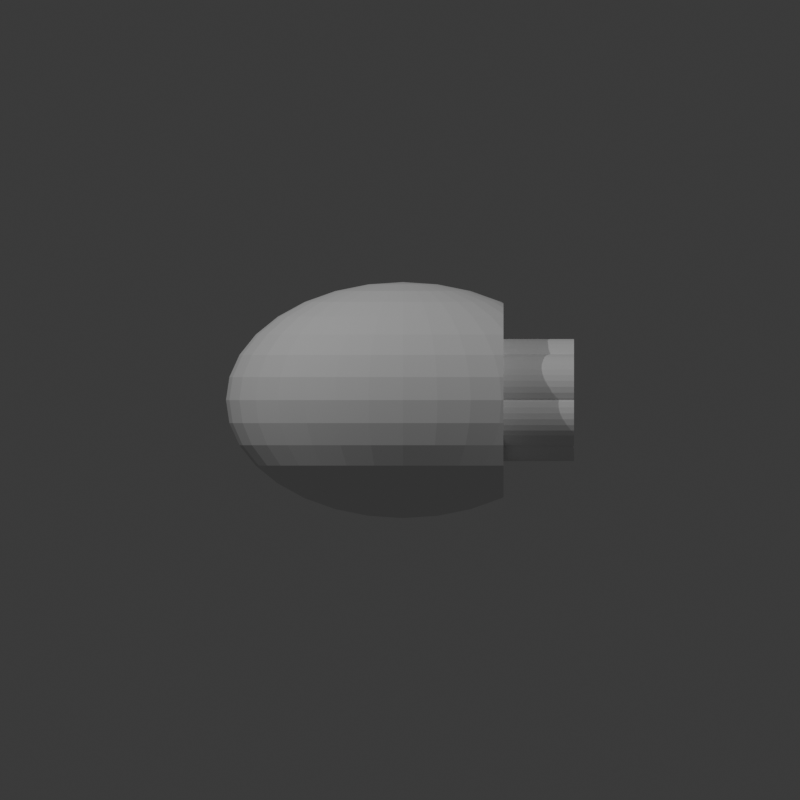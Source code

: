 # Source: 13-TT-6-4-4.blend  (saved by Blender 4.3.32; exported with 4.5.12 LTS)
import bpy
from mathutils import Matrix  # noqa: F401  (used for matrix-valued properties, if any)

bpy.ops.wm.read_factory_settings(use_empty=True)
scene = bpy.context.scene
scene.name = 'Scene'

# ---- collections
col_collection = bpy.data.collections.new('Collection'); scene.collection.children.link(col_collection)

# ---- world
world_world = bpy.data.worlds.new('World'); scene.world = world_world
world_world.use_nodes = True; world_world.node_tree.nodes.clear()
_N = world_world.node_tree.nodes; _L = world_world.node_tree.links
n0 = _N.new('ShaderNodeOutputWorld'); n0.name = 'World Output'; n0.location = (300, 300)
n1 = _N.new('ShaderNodeBackground'); n1.name = 'Background'; n1.location = (10, 300)
n1.inputs[0].default_value = (0.05088, 0.05088, 0.05088, 1.0)
_L.new(n1.outputs[0], n0.inputs[0])
n0.is_active_output = True
world_world.color = (0.05088, 0.05088, 0.05088)
world_world.sun_shadow_jitter_overblur = 0.0

# ---- cameras
cam_camera_001 = bpy.data.cameras.new('Camera.001')
cam_camera_001.type = 'ORTHO'
cam_camera_001.ortho_scale = 40.0
cam_camera_002 = bpy.data.cameras.new('Camera.002')
cam_camera_002.type = 'ORTHO'
cam_camera_002.ortho_scale = 40.0

# ---- lights
light_point = bpy.data.lights.new('Point', 'POINT')
light_point.energy = 1e+04
light_point_001 = bpy.data.lights.new('Point.001', 'POINT')
light_point_001.energy = 6000.0

# ---- meshes
me_sphere = bpy.data.meshes.new('Sphere')
me_sphere.from_pydata([(0.0, 3.278, 4.906), (0.0, 4.906, 3.278), (0.0, 5.787, 1.151), (0.0, 5.9, 0.0), (0.0, 5.787, -1.151), (0.0, 4.906, -3.278), (0.3368, 1.129, 5.787), (0.6607, 2.214, 5.451), (0.9592, 3.215, 4.906), (1.221, 4.092, 4.172), (1.436, 4.811, 3.278), (1.595, 5.346, 2.258), (1.693, 5.675, 1.151), (1.727, 5.787, 0.0), (1.693, 5.675, -1.151), (1.595, 5.346, -2.258), (1.436, 4.811, -3.278), (1.221, 4.092, -4.172), (0.9592, 3.215, -4.906), (0.6607, 2.214, -5.451), (0.3368, 1.129, -5.787), (0.6607, 1.063, 5.787), (1.296, 2.086, 5.451), (1.882, 3.028, 4.906), (2.395, 3.854, 4.172), (2.816, 4.532, 3.278), (3.129, 5.036, 2.258), (3.322, 5.346, 1.151), (3.387, 5.451, 0.0), (3.322, 5.346, -1.151), (3.129, 5.036, -2.258), (2.816, 4.532, -3.278), (2.395, 3.854, -4.172), (1.882, 3.028, -4.906), (1.296, 2.086, -5.451), (0.6607, 1.063, -5.787), (0.9592, 0.957, 5.787), (1.882, 1.877, 5.451), (2.732, 2.725, 4.906), (3.477, 3.469, 4.172), (4.088, 4.079, 3.278), (4.543, 4.532, 2.258), (4.822, 4.811, 1.151), (4.917, 4.906, 0.0), (4.822, 4.811, -1.151), (4.543, 4.532, -2.258), (4.088, 4.079, -3.278), (3.477, 3.469, -4.172), (2.732, 2.725, -4.906), (1.882, 1.877, -5.451), (0.9592, 0.957, -5.787), (1.221, 0.8139, 5.787), (2.395, 1.597, 5.451), (3.477, 2.318, 4.906), (4.425, 2.95, 4.172), (4.425, 2.95, -4.172), (3.477, 2.318, -4.906), (2.395, 1.597, -5.451), (1.221, 0.8139, -5.787), (1.436, 0.6395, 5.787), (2.816, 1.254, 5.451), (4.088, 1.821, 4.906), (4.088, 1.821, -4.906), (2.816, 1.254, -5.451), (1.436, 0.6395, -5.787), (0.0, 0.0, 5.9), (1.595, 0.4405, 5.787), (3.129, 0.864, 5.451), (4.543, 1.254, 4.906), (4.543, 1.254, -4.906), (3.129, 0.864, -5.451), (1.595, 0.4405, -5.787), (1.693, 0.2246, 5.787), (3.322, 0.4405, 5.451), (4.822, 0.6395, 4.906), (4.822, 0.6395, -4.906), (3.322, 0.4405, -5.451), (1.693, 0.2246, -5.787), (1.727, -6.594e-08, 5.787), (3.387, -1.319e-07, 5.451), (4.917, -3.077e-07, 4.906), (4.917, -3.077e-07, -4.906), (3.387, -1.319e-07, -5.451), (1.727, -6.594e-08, -5.787), (1.693, -0.2246, 5.787), (3.322, -0.4405, 5.451), (4.822, -0.6395, 4.906), (4.822, -0.6395, -4.906), (3.322, -0.4405, -5.451), (1.693, -0.2246, -5.787), (1.595, -0.4405, 5.787), (3.129, -0.864, 5.451), (4.543, -1.254, 4.906), (4.543, -1.254, -4.906), (3.129, -0.864, -5.451), (1.595, -0.4405, -5.787), (1.436, -0.6395, 5.787), (2.816, -1.254, 5.451), (4.088, -1.821, 4.906), (4.088, -1.821, -4.906), (2.816, -1.254, -5.451), (1.436, -0.6395, -5.787), (1.221, -0.8139, 5.787), (2.395, -1.597, 5.451), (3.477, -2.318, 4.906), (4.425, -2.95, 4.172), (4.425, -2.95, -4.172), (3.477, -2.318, -4.906), (2.395, -1.597, -5.451), (1.221, -0.8139, -5.787), (0.9592, -0.957, 5.787), (1.882, -1.877, 5.451), (2.732, -2.725, 4.906), (3.477, -3.469, 4.172), (4.088, -4.079, 3.278), (4.543, -4.532, 2.258), (4.822, -4.811, 1.151), (4.917, -4.906, 0.0), (4.822, -4.811, -1.151), (4.543, -4.532, -2.258), (4.088, -4.079, -3.278), (3.477, -3.469, -4.172), (2.732, -2.725, -4.906), (1.882, -1.877, -5.451), (0.9592, -0.957, -5.787), (0.6607, -1.063, 5.787), (1.296, -2.086, 5.451), (1.882, -3.028, 4.906), (2.395, -3.854, 4.172), (2.816, -4.532, 3.278), (3.129, -5.036, 2.258), (3.322, -5.346, 1.151), (3.387, -5.451, 0.0), (3.322, -5.346, -1.151), (3.129, -5.036, -2.258), (2.816, -4.532, -3.278), (2.395, -3.854, -4.172), (1.882, -3.028, -4.906), (1.296, -2.086, -5.451), (0.6607, -1.063, -5.787), (0.3368, -1.129, 5.787), (0.6607, -2.214, 5.451), (0.9592, -3.215, 4.906), (1.221, -4.092, 4.172), (1.436, -4.811, 3.278), (1.595, -5.346, 2.258), (1.693, -5.675, 1.151), (1.727, -5.787, 0.0), (1.693, -5.675, -1.151), (1.595, -5.346, -2.258), (1.436, -4.811, -3.278), (1.221, -4.092, -4.172), (0.9592, -3.215, -4.906), (0.6607, -2.214, -5.451), (0.3368, -1.129, -5.787), (-6.594e-08, -1.151, 5.787), (-4.616e-07, -2.258, 5.451), (-8.572e-07, -3.278, 4.906), (-1.319e-07, -4.172, 4.172), (-9.231e-07, -4.906, 3.278), (2.638e-07, -5.451, 2.258), (-1.187e-06, -5.787, 1.151), (-2.901e-06, -5.9, 0.0), (-1.187e-06, -5.787, -1.151), (2.638e-07, -5.451, -2.258), (-9.231e-07, -4.906, -3.278), (-1.319e-07, -4.172, -4.172), (-8.572e-07, -3.278, -4.906), (-4.616e-07, -2.258, -5.451), (-6.594e-08, -1.151, -5.787), (-0.3368, -1.129, 5.787), (-0.6607, -2.214, 5.451), (-0.9592, -3.215, 4.906), (-1.221, -4.092, 4.172), (-1.436, -4.811, 3.278), (-1.595, -5.346, 2.258), (-1.693, -5.675, 1.151), (-1.727, -5.787, 0.0), (-1.693, -5.675, -1.151), (-1.595, -5.346, -2.258), (-1.436, -4.811, -3.278), (-1.221, -4.092, -4.172), (-0.9592, -3.215, -4.906), (-0.6607, -2.214, -5.451), (-0.3368, -1.129, -5.787), (-0.6607, -1.063, 5.787), (-1.296, -2.086, 5.451), (-1.882, -3.028, 4.906), (-2.395, -3.854, 4.172), (-2.816, -4.532, 3.278), (-3.129, -5.036, 2.258), (-3.322, -5.346, 1.151), (-3.387, -5.451, 0.0), (-3.322, -5.346, -1.151), (-3.129, -5.036, -2.258), (-2.816, -4.532, -3.278), (-2.395, -3.854, -4.172), (-1.882, -3.028, -4.906), (-1.296, -2.086, -5.451), (-0.6607, -1.063, -5.787), (-0.9592, -0.957, 5.787), (-1.882, -1.877, 5.451), (-2.732, -2.725, 4.906), (-3.477, -3.469, 4.172), (-4.088, -4.079, 3.278), (-4.543, -4.532, 2.258), (-4.822, -4.811, 1.151), (-4.917, -4.906, 0.0), (-4.822, -4.811, -1.151), (-4.543, -4.532, -2.258), (-4.088, -4.079, -3.278), (-3.477, -3.469, -4.172), (-2.732, -2.725, -4.906), (-1.882, -1.877, -5.451), (-0.9592, -0.957, -5.787), (-1.221, -0.8139, 5.787), (-2.395, -1.597, 5.451), (-3.477, -2.318, 4.906), (-4.425, -2.95, 4.172), (-5.203, -3.469, 3.278), (-5.782, -3.854, 2.258), (-6.138, -4.092, 1.151), (-6.258, -4.172, 0.0), (-6.138, -4.092, -1.151), (-5.782, -3.854, -2.258), (-5.203, -3.469, -3.278), (-4.425, -2.95, -4.172), (-3.477, -2.318, -4.906), (-2.395, -1.597, -5.451), (-1.221, -0.8139, -5.787), (0.0, 0.0, -5.9), (-1.436, -0.6395, 5.787), (-2.816, -1.254, 5.451), (-4.088, -1.821, 4.906), (-5.203, -2.318, 4.172), (-6.118, -2.725, 3.278), (-6.798, -3.028, 2.258), (-7.217, -3.215, 1.151), (-7.359, -3.278, 0.0), (-7.217, -3.215, -1.151), (-6.798, -3.028, -2.258), (-6.118, -2.725, -3.278), (-5.203, -2.318, -4.172), (-4.088, -1.821, -4.906), (-2.816, -1.254, -5.451), (-1.436, -0.6395, -5.787), (-1.595, -0.4405, 5.787), (-3.129, -0.864, 5.451), (-4.543, -1.254, 4.906), (-5.782, -1.597, 4.172), (-6.798, -1.877, 3.278), (-7.554, -2.086, 2.258), (-8.019, -2.214, 1.151), (-8.176, -2.258, 0.0), (-8.019, -2.214, -1.151), (-7.554, -2.086, -2.258), (-6.798, -1.877, -3.278), (-5.782, -1.597, -4.172), (-4.543, -1.254, -4.906), (-3.129, -0.864, -5.451), (-1.595, -0.4405, -5.787), (-1.693, -0.2246, 5.787), (-3.322, -0.4405, 5.451), (-4.822, -0.6395, 4.906), (-6.138, -0.8139, 4.172), (-7.217, -0.957, 3.278), (-8.019, -1.063, 2.258), (-8.513, -1.129, 1.151), (-8.68, -1.151, 0.0), (-8.513, -1.129, -1.151), (-8.019, -1.063, -2.258), (-7.217, -0.957, -3.278), (-6.138, -0.8139, -4.172), (-4.822, -0.6395, -4.906), (-3.322, -0.4405, -5.451), (-1.693, -0.2246, -5.787), (-1.727, 1.099e-07, 5.787), (-3.387, 3.077e-07, 5.451), (-4.917, 8.792e-07, 4.906), (-6.258, 1.758e-07, 4.172), (-7.359, 9.671e-07, 3.278), (-8.176, 8.792e-08, 2.258), (-8.68, 1.583e-06, 1.151), (-8.85, 2.638e-06, 0.0), (-8.68, 1.583e-06, -1.151), (-8.176, 8.792e-08, -2.258), (-7.359, 9.671e-07, -3.278), (-6.258, 1.758e-07, -4.172), (-4.917, 8.792e-07, -4.906), (-3.387, 3.077e-07, -5.451), (-1.727, 1.099e-07, -5.787), (-1.693, 0.2246, 5.787), (-3.322, 0.4405, 5.451), (-4.822, 0.6395, 4.906), (-6.138, 0.8139, 4.172), (-7.217, 0.957, 3.278), (-8.019, 1.063, 2.258), (-8.513, 1.129, 1.151), (-8.68, 1.151, 0.0), (-8.513, 1.129, -1.151), (-8.019, 1.063, -2.258), (-7.217, 0.957, -3.278), (-6.138, 0.8139, -4.172), (-4.822, 0.6395, -4.906), (-3.322, 0.4405, -5.451), (-1.693, 0.2246, -5.787), (-1.595, 0.4405, 5.787), (-3.129, 0.864, 5.451), (-4.543, 1.254, 4.906), (-5.782, 1.597, 4.172), (-6.798, 1.877, 3.278), (-7.554, 2.086, 2.258), (-8.019, 2.214, 1.151), (-8.176, 2.258, 0.0), (-8.019, 2.214, -1.151), (-7.554, 2.086, -2.258), (-6.798, 1.877, -3.278), (-5.782, 1.597, -4.172), (-4.543, 1.254, -4.906), (-3.129, 0.864, -5.451), (-1.595, 0.4405, -5.787), (-1.436, 0.6395, 5.787), (-2.816, 1.254, 5.451), (-4.088, 1.821, 4.906), (-5.203, 2.318, 4.172), (-6.118, 2.725, 3.278), (-6.798, 3.028, 2.258), (-7.217, 3.215, 1.151), (-7.358, 3.278, 0.0), (-7.217, 3.215, -1.151), (-6.798, 3.028, -2.258), (-6.118, 2.725, -3.278), (-5.203, 2.318, -4.172), (-4.088, 1.821, -4.906), (-2.816, 1.254, -5.451), (-1.436, 0.6395, -5.787), (-1.221, 0.8139, 5.787), (-2.395, 1.597, 5.451), (-3.477, 2.318, 4.906), (-4.425, 2.95, 4.172), (-5.203, 3.469, 3.278), (-5.782, 3.854, 2.258), (-6.138, 4.092, 1.151), (-6.258, 4.172, 0.0), (-6.138, 4.092, -1.151), (-5.782, 3.854, -2.258), (-5.203, 3.469, -3.278), (-4.425, 2.95, -4.172), (-3.477, 2.318, -4.906), (-2.395, 1.597, -5.451), (-1.221, 0.8139, -5.787), (-0.9592, 0.957, 5.787), (-1.882, 1.877, 5.451), (-2.732, 2.725, 4.906), (-3.477, 3.469, 4.172), (-4.088, 4.079, 3.278), (-4.543, 4.532, 2.258), (-4.822, 4.811, 1.151), (-4.917, 4.906, 0.0), (-4.822, 4.811, -1.151), (-4.543, 4.532, -2.258), (-4.088, 4.079, -3.278), (-3.477, 3.469, -4.172), (-2.732, 2.725, -4.906), (-1.882, 1.877, -5.451), (-0.9592, 0.957, -5.787), (-0.6607, 1.063, 5.787), (-1.296, 2.086, 5.451), (-1.882, 3.028, 4.906), (-2.395, 3.854, 4.172), (-2.816, 4.532, 3.278), (-3.129, 5.036, 2.258), (-3.322, 5.346, 1.151), (-3.387, 5.451, 0.0), (-3.322, 5.346, -1.151), (-3.129, 5.036, -2.258), (-2.816, 4.532, -3.278), (-2.395, 3.854, -4.172), (-1.882, 3.028, -4.906), (-1.296, 2.086, -5.451), (-0.6607, 1.063, -5.787), (-0.3368, 1.129, 5.787), (-0.6607, 2.214, 5.451), (-0.9592, 3.215, 4.906), (-1.221, 4.092, 4.172), (-1.436, 4.811, 3.278), (-1.595, 5.346, 2.258), (-1.693, 5.675, 1.151), (-1.727, 5.787, 0.0), (-1.693, 5.675, -1.151), (-1.595, 5.346, -2.258), (-1.436, 4.811, -3.278), (-1.221, 4.092, -4.172), (-0.9592, 3.215, -4.906), (-0.6607, 2.214, -5.451), (-0.3368, 1.129, -5.787), (1.319e-07, 1.151, 5.787), (5.934e-07, 2.258, 5.451), (7.913e-07, 4.172, 4.172), (5.275e-07, 5.451, 2.258), (5.275e-07, 5.451, -2.258), (7.913e-07, 4.172, -4.172), (1.912e-06, 3.278, -4.906), (5.934e-07, 2.258, -5.451), (1.319e-07, 1.151, -5.787), (5.024, 3.349, 3.484), (5.024, 3.349, -3.484), (5.024, 3.567, -3.278), (5.024, 3.567, 3.278), (5.024, 4.269, 2.258), (5.024, 4.701, 1.151), (5.024, 4.847, 0.0), (5.024, 4.701, -1.151), (5.024, 4.269, -2.258), (5.024, 2.238, 4.29), (5.024, 2.238, -4.29), (5.024, 2.463, 4.172), (5.024, 2.463, -4.172), (5.024, 1.387, 4.621), (5.024, 1.387, -4.621), (5.024, 0.6662, 4.793), (5.024, 0.6662, -4.793), (5.024, -2.761e-07, 4.847), (5.024, -2.761e-07, -4.847), (5.024, -0.6662, 4.793), (5.024, -0.6662, -4.793), (5.024, -1.387, 4.621), (5.024, -1.387, -4.621), (5.024, -2.238, 4.29), (5.024, -2.238, -4.29), (5.024, -3.349, 3.484), (5.024, -3.349, -3.484), (5.024, -2.463, 4.172), (5.024, -2.463, -4.172), (5.024, -3.567, -3.278), (5.024, -4.269, -2.258), (5.024, -3.567, 3.278), (5.024, -4.269, 2.258), (5.024, -4.701, 1.151), (5.024, -4.847, 0.0), (5.024, -4.701, -1.151)], [], [(401, 5, 16, 17), (1, 398, 9, 10), (402, 401, 17, 18), (399, 1, 10, 11), (403, 402, 18, 19), (2, 399, 11, 12), (404, 403, 19, 20), (3, 2, 12, 13), (396, 65, 6), (230, 404, 20), (4, 3, 13, 14), (397, 396, 6, 7), (400, 4, 14, 15), (0, 397, 7, 8), (5, 400, 15, 16), (398, 0, 8, 9), (16, 15, 30, 31), (9, 8, 23, 24), (17, 16, 31, 32), (10, 9, 24, 25), (18, 17, 32, 33), (11, 10, 25, 26), (19, 18, 33, 34), (12, 11, 26, 27), (20, 19, 34, 35), (13, 12, 27, 28), (6, 65, 21), (230, 20, 35), (14, 13, 28, 29), (7, 6, 21, 22), (15, 14, 29, 30), (8, 7, 22, 23), (35, 34, 49, 50), (28, 27, 42, 43), (21, 65, 36), (230, 35, 50), (29, 28, 43, 44), (22, 21, 36, 37), (30, 29, 44, 45), (23, 22, 37, 38), (31, 30, 45, 46), (24, 23, 38, 39), (32, 31, 46, 47), (25, 24, 39, 40), (33, 32, 47, 48), (26, 25, 40, 41), (34, 33, 48, 49), (27, 26, 41, 42), (39, 38, 53, 54), (48, 47, 55, 56), (49, 48, 56, 57), (50, 49, 57, 58), (36, 65, 51), (230, 50, 58), (37, 36, 51, 52), (38, 37, 52, 53), (51, 65, 59), (230, 58, 64), (427, 425, 423, 421, 419, 415, 417, 406, 407, 413, 412, 411, 410, 409, 408, 405, 416, 414, 418, 420, 422, 424, 426, 428, 432, 430, 436, 437, 438, 439, 440, 435, 434, 431, 433, 429), (52, 51, 59, 60), (53, 52, 60, 61), (405, 54, 416), (57, 56, 62, 63), (58, 57, 63, 64), (63, 62, 69, 70), (64, 63, 70, 71), (59, 65, 66), (230, 64, 71), (60, 59, 66, 67), (61, 60, 67, 68), (414, 61, 68, 418), (66, 65, 72), (230, 71, 77), (67, 66, 72, 73), (68, 67, 73, 74), (418, 68, 74, 420), (70, 69, 75, 76), (71, 70, 76, 77), (76, 75, 81, 82), (77, 76, 82, 83), (72, 65, 78), (230, 77, 83), (73, 72, 78, 79), (74, 73, 79, 80), (420, 74, 80, 422), (79, 78, 84, 85), (80, 79, 85, 86), (422, 80, 86, 424), (82, 81, 87, 88), (83, 82, 88, 89), (78, 65, 84), (230, 83, 89), (88, 87, 93, 94), (89, 88, 94, 95), (84, 65, 90), (230, 89, 95), (85, 84, 90, 91), (86, 85, 91, 92), (424, 86, 92, 426), (92, 91, 97, 98), (426, 92, 98, 428), (94, 93, 99, 100), (95, 94, 100, 101), (90, 65, 96), (230, 95, 101), (91, 90, 96, 97), (100, 99, 107, 108), (101, 100, 108, 109), (96, 65, 102), (230, 101, 109), (97, 96, 102, 103), (98, 97, 103, 104), (428, 98, 104, 105, 432), (433, 431, 106), (430, 432, 105), (104, 103, 111, 112), (434, 435, 119, 120), (105, 104, 112, 113), (430, 105, 113, 114, 436), (107, 106, 121, 122), (437, 436, 114, 115), (108, 107, 122, 123), (438, 437, 115, 116), (109, 108, 123, 124), (439, 438, 116, 117), (102, 65, 110), (230, 109, 124), (440, 439, 117, 118), (103, 102, 110, 111), (435, 440, 118, 119), (116, 115, 130, 131), (124, 123, 138, 139), (117, 116, 131, 132), (110, 65, 125), (230, 124, 139), (118, 117, 132, 133), (111, 110, 125, 126), (119, 118, 133, 134), (112, 111, 126, 127), (120, 119, 134, 135), (113, 112, 127, 128), (121, 120, 135, 136), (114, 113, 128, 129), (122, 121, 136, 137), (115, 114, 129, 130), (123, 122, 137, 138), (135, 134, 149, 150), (128, 127, 142, 143), (136, 135, 150, 151), (129, 128, 143, 144), (137, 136, 151, 152), (130, 129, 144, 145), (138, 137, 152, 153), (131, 130, 145, 146), (139, 138, 153, 154), (132, 131, 146, 147), (125, 65, 140), (230, 139, 154), (133, 132, 147, 148), (126, 125, 140, 141), (134, 133, 148, 149), (127, 126, 141, 142), (154, 153, 168, 169), (147, 146, 161, 162), (140, 65, 155), (230, 154, 169), (148, 147, 162, 163), (141, 140, 155, 156), (149, 148, 163, 164), (142, 141, 156, 157), (150, 149, 164, 165), (143, 142, 157, 158), (151, 150, 165, 166), (144, 143, 158, 159), (152, 151, 166, 167), (145, 144, 159, 160), (153, 152, 167, 168), (146, 145, 160, 161), (158, 157, 172, 173), (166, 165, 180, 181), (159, 158, 173, 174), (167, 166, 181, 182), (160, 159, 174, 175), (168, 167, 182, 183), (161, 160, 175, 176), (169, 168, 183, 184), (162, 161, 176, 177), (155, 65, 170), (230, 169, 184), (163, 162, 177, 178), (156, 155, 170, 171), (164, 163, 178, 179), (157, 156, 171, 172), (165, 164, 179, 180), (177, 176, 191, 192), (170, 65, 185), (230, 184, 199), (178, 177, 192, 193), (171, 170, 185, 186), (179, 178, 193, 194), (172, 171, 186, 187), (180, 179, 194, 195), (173, 172, 187, 188), (181, 180, 195, 196), (174, 173, 188, 189), (182, 181, 196, 197), (175, 174, 189, 190), (183, 182, 197, 198), (176, 175, 190, 191), (184, 183, 198, 199), (196, 195, 210, 211), (189, 188, 203, 204), (197, 196, 211, 212), (190, 189, 204, 205), (198, 197, 212, 213), (191, 190, 205, 206), (199, 198, 213, 214), (192, 191, 206, 207), (185, 65, 200), (230, 199, 214), (193, 192, 207, 208), (186, 185, 200, 201), (194, 193, 208, 209), (187, 186, 201, 202), (195, 194, 209, 210), (188, 187, 202, 203), (230, 214, 229), (208, 207, 222, 223), (201, 200, 215, 216), (209, 208, 223, 224), (202, 201, 216, 217), (210, 209, 224, 225), (203, 202, 217, 218), (211, 210, 225, 226), (204, 203, 218, 219), (212, 211, 226, 227), (205, 204, 219, 220), (213, 212, 227, 228), (206, 205, 220, 221), (214, 213, 228, 229), (207, 206, 221, 222), (200, 65, 215), (227, 226, 242, 243), (220, 219, 235, 236), (228, 227, 243, 244), (221, 220, 236, 237), (229, 228, 244, 245), (222, 221, 237, 238), (215, 65, 231), (230, 229, 245), (223, 222, 238, 239), (216, 215, 231, 232), (224, 223, 239, 240), (217, 216, 232, 233), (225, 224, 240, 241), (218, 217, 233, 234), (226, 225, 241, 242), (219, 218, 234, 235), (232, 231, 246, 247), (240, 239, 254, 255), (233, 232, 247, 248), (241, 240, 255, 256), (234, 233, 248, 249), (242, 241, 256, 257), (235, 234, 249, 250), (243, 242, 257, 258), (236, 235, 250, 251), (244, 243, 258, 259), (237, 236, 251, 252), (245, 244, 259, 260), (238, 237, 252, 253), (231, 65, 246), (230, 245, 260), (239, 238, 253, 254), (251, 250, 265, 266), (259, 258, 273, 274), (252, 251, 266, 267), (260, 259, 274, 275), (253, 252, 267, 268), (246, 65, 261), (230, 260, 275), (254, 253, 268, 269), (247, 246, 261, 262), (255, 254, 269, 270), (248, 247, 262, 263), (256, 255, 270, 271), (249, 248, 263, 264), (257, 256, 271, 272), (250, 249, 264, 265), (258, 257, 272, 273), (270, 269, 284, 285), (263, 262, 277, 278), (271, 270, 285, 286), (264, 263, 278, 279), (272, 271, 286, 287), (265, 264, 279, 280), (273, 272, 287, 288), (266, 265, 280, 281), (274, 273, 288, 289), (267, 266, 281, 282), (275, 274, 289, 290), (268, 267, 282, 283), (261, 65, 276), (230, 275, 290), (269, 268, 283, 284), (262, 261, 276, 277), (289, 288, 303, 304), (282, 281, 296, 297), (290, 289, 304, 305), (283, 282, 297, 298), (276, 65, 291), (230, 290, 305), (284, 283, 298, 299), (277, 276, 291, 292), (285, 284, 299, 300), (278, 277, 292, 293), (286, 285, 300, 301), (279, 278, 293, 294), (287, 286, 301, 302), (280, 279, 294, 295), (288, 287, 302, 303), (281, 280, 295, 296), (293, 292, 307, 308), (301, 300, 315, 316), (294, 293, 308, 309), (302, 301, 316, 317), (295, 294, 309, 310), (303, 302, 317, 318), (296, 295, 310, 311), (304, 303, 318, 319), (297, 296, 311, 312), (305, 304, 319, 320), (298, 297, 312, 313), (291, 65, 306), (230, 305, 320), (299, 298, 313, 314), (292, 291, 306, 307), (300, 299, 314, 315), (312, 311, 326, 327), (320, 319, 334, 335), (313, 312, 327, 328), (306, 65, 321), (230, 320, 335), (314, 313, 328, 329), (307, 306, 321, 322), (315, 314, 329, 330), (308, 307, 322, 323), (316, 315, 330, 331), (309, 308, 323, 324), (317, 316, 331, 332), (310, 309, 324, 325), (318, 317, 332, 333), (311, 310, 325, 326), (319, 318, 333, 334), (331, 330, 345, 346), (324, 323, 338, 339), (332, 331, 346, 347), (325, 324, 339, 340), (333, 332, 347, 348), (326, 325, 340, 341), (334, 333, 348, 349), (327, 326, 341, 342), (335, 334, 349, 350), (328, 327, 342, 343), (321, 65, 336), (230, 335, 350), (329, 328, 343, 344), (322, 321, 336, 337), (330, 329, 344, 345), (323, 322, 337, 338), (350, 349, 364, 365), (343, 342, 357, 358), (336, 65, 351), (230, 350, 365), (344, 343, 358, 359), (337, 336, 351, 352), (345, 344, 359, 360), (338, 337, 352, 353), (346, 345, 360, 361), (339, 338, 353, 354), (347, 346, 361, 362), (340, 339, 354, 355), (348, 347, 362, 363), (341, 340, 355, 356), (349, 348, 363, 364), (342, 341, 356, 357), (362, 361, 376, 377), (355, 354, 369, 370), (363, 362, 377, 378), (356, 355, 370, 371), (364, 363, 378, 379), (357, 356, 371, 372), (365, 364, 379, 380), (358, 357, 372, 373), (351, 65, 366), (230, 365, 380), (359, 358, 373, 374), (352, 351, 366, 367), (360, 359, 374, 375), (353, 352, 367, 368), (361, 360, 375, 376), (354, 353, 368, 369), (366, 65, 381), (230, 380, 395), (374, 373, 388, 389), (367, 366, 381, 382), (375, 374, 389, 390), (368, 367, 382, 383), (376, 375, 390, 391), (369, 368, 383, 384), (377, 376, 391, 392), (370, 369, 384, 385), (378, 377, 392, 393), (371, 370, 385, 386), (379, 378, 393, 394), (372, 371, 386, 387), (380, 379, 394, 395), (373, 372, 387, 388), (385, 384, 398, 1), (393, 392, 401, 402), (386, 385, 1, 399), (394, 393, 402, 403), (387, 386, 399, 2), (395, 394, 403, 404), (388, 387, 2, 3), (381, 65, 396), (230, 395, 404), (389, 388, 3, 4), (382, 381, 396, 397), (390, 389, 4, 400), (383, 382, 397, 0), (391, 390, 400, 5), (384, 383, 0, 398), (392, 391, 5, 401), (106, 431, 434, 120, 121), (99, 429, 433, 106, 107), (93, 427, 429, 99), (87, 425, 427, 93), (81, 423, 425, 87), (75, 421, 423, 81), (69, 419, 421, 75), (56, 55, 417, 415, 62), (62, 415, 419, 69), (54, 53, 61, 414, 416), (45, 44, 412, 413), (44, 43, 411, 412), (43, 42, 410, 411), (42, 41, 409, 410), (41, 40, 408, 409), (46, 45, 413, 407), (47, 46, 407, 406, 55), (55, 406, 417), (40, 39, 54, 405, 408)])
_uv = me_sphere.uv_layers.new(name='UVMap')
_uv.uv.foreach_set('vector', [0.75, 0.25, 0.75, 0.3125, 0.7188, 0.3125, 0.7188, 0.25, 0.75, 0.6875, 0.75, 0.75, 0.7188, 0.75, 0.7188, 0.6875, 0.75, 0.1875, 0.75, 0.25, 0.7188, 0.25, 0.7188, 0.1875, 0.75, 0.625, 0.75, 0.6875, 0.7188, 0.6875, 0.7188, 0.625, 0.75, 0.125, 0.75, 0.1875, 0.7188, 0.1875, 0.7188, 0.125, 0.75, 0.5625, 0.75, 0.625, 0.7188, 0.625, 0.7188, 0.5625, 0.75, 0.0625, 0.75, 0.125, 0.7188, 0.125, 0.7188, 0.0625, 0.75, 0.5, 0.75, 0.5625, 0.7188, 0.5625, 0.7188, 0.5, 0.75, 0.9375, 0.7344, 1.0, 0.7188, 0.9375, 0.7344, 0.0, 0.75, 0.0625, 0.7188, 0.0625, 0.75, 0.4375, 0.75, 0.5, 0.7188, 0.5, 0.7188, 0.4375, 0.75, 0.875, 0.75, 0.9375, 0.7188, 0.9375, 0.7188, 0.875, 0.75, 0.375, 0.75, 0.4375, 0.7188, 0.4375, 0.7188, 0.375, 0.75, 0.8125, 0.75, 0.875, 0.7188, 0.875, 0.7188, 0.8125, 0.75, 0.3125, 0.75, 0.375, 0.7188, 0.375, 0.7188, 0.3125, 0.75, 0.75, 0.75, 0.8125, 0.7188, 0.8125, 0.7188, 0.75, 0.7188, 0.3125, 0.7188, 0.375, 0.6875, 0.375, 0.6875, 0.3125, 0.7188, 0.75, 0.7188, 0.8125, 0.6875, 0.8125, 0.6875, 0.75, 0.7188, 0.25, 0.7188, 0.3125, 0.6875, 0.3125, 0.6875, 0.25, 0.7188, 0.6875, 0.7188, 0.75, 0.6875, 0.75, 0.6875, 0.6875, 0.7188, 0.1875, 0.7188, 0.25, 0.6875, 0.25, 0.6875, 0.1875, 0.7188, 0.625, 0.7188, 0.6875, 0.6875, 0.6875, 0.6875, 0.625, 0.7188, 0.125, 0.7188, 0.1875, 0.6875, 0.1875, 0.6875, 0.125, 0.7188, 0.5625, 0.7188, 0.625, 0.6875, 0.625, 0.6875, 0.5625, 0.7188, 0.0625, 0.7188, 0.125, 0.6875, 0.125, 0.6875, 0.0625, 0.7188, 0.5, 0.7188, 0.5625, 0.6875, 0.5625, 0.6875, 0.5, 0.7188, 0.9375, 0.7031, 1.0, 0.6875, 0.9375, 0.7031, 0.0, 0.7188, 0.0625, 0.6875, 0.0625, 0.7188, 0.4375, 0.7188, 0.5, 0.6875, 0.5, 0.6875, 0.4375, 0.7188, 0.875, 0.7188, 0.9375, 0.6875, 0.9375, 0.6875, 0.875, 0.7188, 0.375, 0.7188, 0.4375, 0.6875, 0.4375, 0.6875, 0.375, 0.7188, 0.8125, 0.7188, 0.875, 0.6875, 0.875, 0.6875, 0.8125, 0.6875, 0.0625, 0.6875, 0.125, 0.6562, 0.125, 0.6562, 0.0625, 0.6875, 0.5, 0.6875, 0.5625, 0.6562, 0.5625, 0.6562, 0.5, 0.6875, 0.9375, 0.6719, 1.0, 0.6562, 0.9375, 0.6719, 0.0, 0.6875, 0.0625, 0.6562, 0.0625, 0.6875, 0.4375, 0.6875, 0.5, 0.6562, 0.5, 0.6562, 0.4375, 0.6875, 0.875, 0.6875, 0.9375, 0.6562, 0.9375, 0.6562, 0.875, 0.6875, 0.375, 0.6875, 0.4375, 0.6562, 0.4375, 0.6562, 0.375, 0.6875, 0.8125, 0.6875, 0.875, 0.6562, 0.875, 0.6562, 0.8125, 0.6875, 0.3125, 0.6875, 0.375, 0.6562, 0.375, 0.6562, 0.3125, 0.6875, 0.75, 0.6875, 0.8125, 0.6562, 0.8125, 0.6562, 0.75, 0.6875, 0.25, 0.6875, 0.3125, 0.6562, 0.3125, 0.6562, 0.25, 0.6875, 0.6875, 0.6875, 0.75, 0.6562, 0.75, 0.6562, 0.6875, 0.6875, 0.1875, 0.6875, 0.25, 0.6562, 0.25, 0.6562, 0.1875, 0.6875, 0.625, 0.6875, 0.6875, 0.6562, 0.6875, 0.6562, 0.625, 0.6875, 0.125, 0.6875, 0.1875, 0.6562, 0.1875, 0.6562, 0.125, 0.6875, 0.5625, 0.6875, 0.625, 0.6562, 0.625, 0.6562, 0.5625, 0.6562, 0.75, 0.6562, 0.8125, 0.625, 0.8125, 0.625, 0.75, 0.6562, 0.1875, 0.6562, 0.25, 0.625, 0.25, 0.625, 0.1875, 0.6562, 0.125, 0.6562, 0.1875, 0.625, 0.1875, 0.625, 0.125, 0.6562, 0.0625, 0.6562, 0.125, 0.625, 0.125, 0.625, 0.0625, 0.6562, 0.9375, 0.6406, 1.0, 0.625, 0.9375, 0.6406, 0.0, 0.6562, 0.0625, 0.625, 0.0625, 0.6562, 0.875, 0.6562, 0.9375, 0.625, 0.9375, 0.625, 0.875, 0.6562, 0.8125, 0.6562, 0.875, 0.625, 0.875, 0.625, 0.8125, 0.625, 0.9375, 0.6094, 1.0, 0.5938, 0.9375, 0.6094, 0.0, 0.625, 0.0625, 0.5938, 0.0625, 0.4375, 0.2118, 0.4688, 0.1971, 0.5, 0.1925, 0.5312, 0.1971, 0.5625, 0.2118, 0.5938, 0.24, 0.6009, 0.25, 0.625, 0.2981, 0.63, 0.3125, 0.6441, 0.375, 0.6515, 0.4375, 0.6538, 0.5, 0.6515, 0.5625, 0.6441, 0.625, 0.63, 0.6875, 0.625, 0.7019, 0.6009, 0.75, 0.5938, 0.76, 0.5625, 0.7882, 0.5312, 0.8029, 0.5, 0.8075, 0.4688, 0.8029, 0.4375, 0.7882, 0.4062, 0.76, 0.3991, 0.75, 0.375, 0.7019, 0.37, 0.6875, 0.3559, 0.625, 0.3485, 0.5625, 0.3462, 0.5, 0.3485, 0.4375, 0.3559, 0.375, 0.37, 0.3125, 0.375, 0.2981, 0.3991, 0.25, 0.4063, 0.24, 0.625, 0.875, 0.625, 0.9375, 0.5938, 0.9375, 0.5938, 0.875, 0.625, 0.8125, 0.625, 0.875, 0.5938, 0.875, 0.5938, 0.8125, 0.625, 0.7019, 0.625, 0.75, 0.6009, 0.75, 0.625, 0.125, 0.625, 0.1875, 0.5938, 0.1875, 0.5938, 0.125, 0.625, 0.0625, 0.625, 0.125, 0.5938, 0.125, 0.5938, 0.0625, 0.5938, 0.125, 0.5938, 0.1875, 0.5625, 0.1875, 0.5625, 0.125, 0.5938, 0.0625, 0.5938, 0.125, 0.5625, 0.125, 0.5625, 0.0625, 0.5938, 0.9375, 0.5781, 1.0, 0.5625, 0.9375, 0.5781, 0.0, 0.5938, 0.0625, 0.5625, 0.0625, 0.5938, 0.875, 0.5938, 0.9375, 0.5625, 0.9375, 0.5625, 0.875, 0.5938, 0.8125, 0.5938, 0.875, 0.5625, 0.875, 0.5625, 0.8125, 0.5938, 0.76, 0.5938, 0.8125, 0.5625, 0.8125, 0.5625, 0.7882, 0.5625, 0.9375, 0.5469, 1.0, 0.5312, 0.9375, 0.5469, 0.0, 0.5625, 0.0625, 0.5312, 0.0625, 0.5625, 0.875, 0.5625, 0.9375, 0.5312, 0.9375, 0.5312, 0.875, 0.5625, 0.8125, 0.5625, 0.875, 0.5312, 0.875, 0.5312, 0.8125, 0.5625, 0.7882, 0.5625, 0.8125, 0.5312, 0.8125, 0.5312, 0.8029, 0.5625, 0.125, 0.5625, 0.1875, 0.5312, 0.1875, 0.5312, 0.125, 0.5625, 0.0625, 0.5625, 0.125, 0.5312, 0.125, 0.5312, 0.0625, 0.5312, 0.125, 0.5312, 0.1875, 0.5, 0.1875, 0.5, 0.125, 0.5312, 0.0625, 0.5312, 0.125, 0.5, 0.125, 0.5, 0.0625, 0.5312, 0.9375, 0.5156, 1.0, 0.5, 0.9375, 0.5156, 0.0, 0.5312, 0.0625, 0.5, 0.0625, 0.5312, 0.875, 0.5312, 0.9375, 0.5, 0.9375, 0.5, 0.875, 0.5312, 0.8125, 0.5312, 0.875, 0.5, 0.875, 0.5, 0.8125, 0.5312, 0.8029, 0.5312, 0.8125, 0.5, 0.8125, 0.5, 0.8075, 0.5, 0.875, 0.5, 0.9375, 0.4688, 0.9375, 0.4688, 0.875, 0.5, 0.8125, 0.5, 0.875, 0.4688, 0.875, 0.4688, 0.8125, 0.5, 0.8075, 0.5, 0.8125, 0.4688, 0.8125, 0.4688, 0.8029, 0.5, 0.125, 0.5, 0.1875, 0.4688, 0.1875, 0.4688, 0.125, 0.5, 0.0625, 0.5, 0.125, 0.4688, 0.125, 0.4688, 0.0625, 0.5, 0.9375, 0.4844, 1.0, 0.4688, 0.9375, 0.4844, 0.0, 0.5, 0.0625, 0.4688, 0.0625, 0.4688, 0.125, 0.4688, 0.1875, 0.4375, 0.1875, 0.4375, 0.125, 0.4688, 0.0625, 0.4688, 0.125, 0.4375, 0.125, 0.4375, 0.0625, 0.4688, 0.9375, 0.4531, 1.0, 0.4375, 0.9375, 0.4531, 0.0, 0.4688, 0.0625, 0.4375, 0.0625, 0.4688, 0.875, 0.4688, 0.9375, 0.4375, 0.9375, 0.4375, 0.875, 0.4688, 0.8125, 0.4688, 0.875, 0.4375, 0.875, 0.4375, 0.8125, 0.4688, 0.8029, 0.4688, 0.8125, 0.4375, 0.8125, 0.4375, 0.7882, 0.4375, 0.8125, 0.4375, 0.875, 0.4062, 0.875, 0.4062, 0.8125, 0.4375, 0.7882, 0.4375, 0.8125, 0.4062, 0.8125, 0.4062, 0.76, 0.4375, 0.125, 0.4375, 0.1875, 0.4062, 0.1875, 0.4062, 0.125, 0.4375, 0.0625, 0.4375, 0.125, 0.4062, 0.125, 0.4062, 0.0625, 0.4375, 0.9375, 0.4219, 1.0, 0.4062, 0.9375, 0.4219, 0.0, 0.4375, 0.0625, 0.4062, 0.0625, 0.4375, 0.875, 0.4375, 0.9375, 0.4062, 0.9375, 0.4062, 0.875, 0.4062, 0.125, 0.4062, 0.1875, 0.375, 0.1875, 0.375, 0.125, 0.4062, 0.0625, 0.4062, 0.125, 0.375, 0.125, 0.375, 0.0625, 0.4062, 0.9375, 0.3906, 1.0, 0.375, 0.9375, 0.3906, 0.0, 0.4062, 0.0625, 0.375, 0.0625, 0.4062, 0.875, 0.4062, 0.9375, 0.375, 0.9375, 0.375, 0.875, 0.4062, 0.8125, 0.4062, 0.875, 0.375, 0.875, 0.375, 0.8125, 0.4062, 0.76, 0.4062, 0.8125, 0.375, 0.8125, 0.375, 0.75, 0.3991, 0.75, 0.3991, 0.25, 0.375, 0.2981, 0.375, 0.25, 0.375, 0.7019, 0.3991, 0.75, 0.375, 0.75, 0.375, 0.8125, 0.375, 0.875, 0.3438, 0.875, 0.3438, 0.8125, 0.37, 0.3125, 0.3559, 0.375, 0.3438, 0.375, 0.3438, 0.3125, 0.375, 0.75, 0.375, 0.8125, 0.3438, 0.8125, 0.3438, 0.75, 0.375, 0.7019, 0.375, 0.75, 0.3438, 0.75, 0.3438, 0.6875, 0.37, 0.6875, 0.375, 0.1875, 0.375, 0.25, 0.3438, 0.25, 0.3438, 0.1875, 0.3559, 0.625, 0.37, 0.6875, 0.3438, 0.6875, 0.3438, 0.625, 0.375, 0.125, 0.375, 0.1875, 0.3438, 0.1875, 0.3438, 0.125, 0.3485, 0.5625, 0.3559, 0.625, 0.3438, 0.625, 0.3438, 0.5625, 0.375, 0.0625, 0.375, 0.125, 0.3438, 0.125, 0.3438, 0.0625, 0.3462, 0.5, 0.3485, 0.5625, 0.3438, 0.5625, 0.3437, 0.5, 0.375, 0.9375, 0.3594, 1.0, 0.3438, 0.9375, 0.3594, 0.0, 0.375, 0.0625, 0.3438, 0.0625, 0.3485, 0.4375, 0.3462, 0.5, 0.3437, 0.5, 0.3438, 0.4375, 0.375, 0.875, 0.375, 0.9375, 0.3438, 0.9375, 0.3438, 0.875, 0.3559, 0.375, 0.3485, 0.4375, 0.3438, 0.4375, 0.3438, 0.375, 0.3438, 0.5625, 0.3438, 0.625, 0.3125, 0.625, 0.3125, 0.5625, 0.3438, 0.0625, 0.3438, 0.125, 0.3125, 0.125, 0.3125, 0.0625, 0.3437, 0.5, 0.3438, 0.5625, 0.3125, 0.5625, 0.3125, 0.5, 0.3438, 0.9375, 0.3281, 1.0, 0.3125, 0.9375, 0.3281, 0.0, 0.3438, 0.0625, 0.3125, 0.0625, 0.3438, 0.4375, 0.3437, 0.5, 0.3125, 0.5, 0.3125, 0.4375, 0.3438, 0.875, 0.3438, 0.9375, 0.3125, 0.9375, 0.3125, 0.875, 0.3438, 0.375, 0.3438, 0.4375, 0.3125, 0.4375, 0.3125, 0.375, 0.3438, 0.8125, 0.3438, 0.875, 0.3125, 0.875, 0.3125, 0.8125, 0.3438, 0.3125, 0.3438, 0.375, 0.3125, 0.375, 0.3125, 0.3125, 0.3438, 0.75, 0.3438, 0.8125, 0.3125, 0.8125, 0.3125, 0.75, 0.3438, 0.25, 0.3438, 0.3125, 0.3125, 0.3125, 0.3125, 0.25, 0.3438, 0.6875, 0.3438, 0.75, 0.3125, 0.75, 0.3125, 0.6875, 0.3438, 0.1875, 0.3438, 0.25, 0.3125, 0.25, 0.3125, 0.1875, 0.3438, 0.625, 0.3438, 0.6875, 0.3125, 0.6875, 0.3125, 0.625, 0.3438, 0.125, 0.3438, 0.1875, 0.3125, 0.1875, 0.3125, 0.125, 0.3125, 0.3125, 0.3125, 0.375, 0.2812, 0.375, 0.2812, 0.3125, 0.3125, 0.75, 0.3125, 0.8125, 0.2812, 0.8125, 0.2812, 0.75, 0.3125, 0.25, 0.3125, 0.3125, 0.2812, 0.3125, 0.2812, 0.25, 0.3125, 0.6875, 0.3125, 0.75, 0.2812, 0.75, 0.2812, 0.6875, 0.3125, 0.1875, 0.3125, 0.25, 0.2812, 0.25, 0.2812, 0.1875, 0.3125, 0.625, 0.3125, 0.6875, 0.2812, 0.6875, 0.2812, 0.625, 0.3125, 0.125, 0.3125, 0.1875, 0.2812, 0.1875, 0.2812, 0.125, 0.3125, 0.5625, 0.3125, 0.625, 0.2812, 0.625, 0.2812, 0.5625, 0.3125, 0.0625, 0.3125, 0.125, 0.2812, 0.125, 0.2812, 0.0625, 0.3125, 0.5, 0.3125, 0.5625, 0.2812, 0.5625, 0.2812, 0.5, 0.3125, 0.9375, 0.2969, 1.0, 0.2812, 0.9375, 0.2969, 0.0, 0.3125, 0.0625, 0.2812, 0.0625, 0.3125, 0.4375, 0.3125, 0.5, 0.2812, 0.5, 0.2812, 0.4375, 0.3125, 0.875, 0.3125, 0.9375, 0.2812, 0.9375, 0.2812, 0.875, 0.3125, 0.375, 0.3125, 0.4375, 0.2812, 0.4375, 0.2812, 0.375, 0.3125, 0.8125, 0.3125, 0.875, 0.2812, 0.875, 0.2812, 0.8125, 0.2812, 0.0625, 0.2812, 0.125, 0.25, 0.125, 0.25, 0.0625, 0.2812, 0.5, 0.2812, 0.5625, 0.25, 0.5625, 0.25, 0.5, 0.2812, 0.9375, 0.2656, 1.0, 0.25, 0.9375, 0.2656, 0.0, 0.2812, 0.0625, 0.25, 0.0625, 0.2812, 0.4375, 0.2812, 0.5, 0.25, 0.5, 0.25, 0.4375, 0.2812, 0.875, 0.2812, 0.9375, 0.25, 0.9375, 0.25, 0.875, 0.2812, 0.375, 0.2812, 0.4375, 0.25, 0.4375, 0.25, 0.375, 0.2812, 0.8125, 0.2812, 0.875, 0.25, 0.875, 0.25, 0.8125, 0.2812, 0.3125, 0.2812, 0.375, 0.25, 0.375, 0.25, 0.3125, 0.2812, 0.75, 0.2812, 0.8125, 0.25, 0.8125, 0.25, 0.75, 0.2812, 0.25, 0.2812, 0.3125, 0.25, 0.3125, 0.25, 0.25, 0.2812, 0.6875, 0.2812, 0.75, 0.25, 0.75, 0.25, 0.6875, 0.2812, 0.1875, 0.2812, 0.25, 0.25, 0.25, 0.25, 0.1875, 0.2812, 0.625, 0.2812, 0.6875, 0.25, 0.6875, 0.25, 0.625, 0.2812, 0.125, 0.2812, 0.1875, 0.25, 0.1875, 0.25, 0.125, 0.2812, 0.5625, 0.2812, 0.625, 0.25, 0.625, 0.25, 0.5625, 0.25, 0.75, 0.25, 0.8125, 0.2188, 0.8125, 0.2188, 0.75, 0.25, 0.25, 0.25, 0.3125, 0.2188, 0.3125, 0.2188, 0.25, 0.25, 0.6875, 0.25, 0.75, 0.2188, 0.75, 0.2188, 0.6875, 0.25, 0.1875, 0.25, 0.25, 0.2188, 0.25, 0.2188, 0.1875, 0.25, 0.625, 0.25, 0.6875, 0.2188, 0.6875, 0.2188, 0.625, 0.25, 0.125, 0.25, 0.1875, 0.2188, 0.1875, 0.2188, 0.125, 0.25, 0.5625, 0.25, 0.625, 0.2188, 0.625, 0.2188, 0.5625, 0.25, 0.0625, 0.25, 0.125, 0.2188, 0.125, 0.2188, 0.0625, 0.25, 0.5, 0.25, 0.5625, 0.2188, 0.5625, 0.2187, 0.5, 0.25, 0.9375, 0.2344, 1.0, 0.2188, 0.9375, 0.2344, 0.0, 0.25, 0.0625, 0.2188, 0.0625, 0.25, 0.4375, 0.25, 0.5, 0.2187, 0.5, 0.2188, 0.4375, 0.25, 0.875, 0.25, 0.9375, 0.2188, 0.9375, 0.2188, 0.875, 0.25, 0.375, 0.25, 0.4375, 0.2188, 0.4375, 0.2188, 0.375, 0.25, 0.8125, 0.25, 0.875, 0.2188, 0.875, 0.2188, 0.8125, 0.25, 0.3125, 0.25, 0.375, 0.2188, 0.375, 0.2188, 0.3125, 0.2187, 0.5, 0.2188, 0.5625, 0.1875, 0.5625, 0.1875, 0.5, 0.2188, 0.9375, 0.2031, 1.0, 0.1875, 0.9375, 0.2031, 0.0, 0.2188, 0.0625, 0.1875, 0.0625, 0.2188, 0.4375, 0.2187, 0.5, 0.1875, 0.5, 0.1875, 0.4375, 0.2188, 0.875, 0.2188, 0.9375, 0.1875, 0.9375, 0.1875, 0.875, 0.2188, 0.375, 0.2188, 0.4375, 0.1875, 0.4375, 0.1875, 0.375, 0.2188, 0.8125, 0.2188, 0.875, 0.1875, 0.875, 0.1875, 0.8125, 0.2188, 0.3125, 0.2188, 0.375, 0.1875, 0.375, 0.1875, 0.3125, 0.2188, 0.75, 0.2188, 0.8125, 0.1875, 0.8125, 0.1875, 0.75, 0.2188, 0.25, 0.2188, 0.3125, 0.1875, 0.3125, 0.1875, 0.25, 0.2188, 0.6875, 0.2188, 0.75, 0.1875, 0.75, 0.1875, 0.6875, 0.2188, 0.1875, 0.2188, 0.25, 0.1875, 0.25, 0.1875, 0.1875, 0.2188, 0.625, 0.2188, 0.6875, 0.1875, 0.6875, 0.1875, 0.625, 0.2188, 0.125, 0.2188, 0.1875, 0.1875, 0.1875, 0.1875, 0.125, 0.2188, 0.5625, 0.2188, 0.625, 0.1875, 0.625, 0.1875, 0.5625, 0.2188, 0.0625, 0.2188, 0.125, 0.1875, 0.125, 0.1875, 0.0625, 0.1875, 0.25, 0.1875, 0.3125, 0.1562, 0.3125, 0.1562, 0.25, 0.1875, 0.6875, 0.1875, 0.75, 0.1562, 0.75, 0.1562, 0.6875, 0.1875, 0.1875, 0.1875, 0.25, 0.1562, 0.25, 0.1562, 0.1875, 0.1875, 0.625, 0.1875, 0.6875, 0.1562, 0.6875, 0.1563, 0.625, 0.1875, 0.125, 0.1875, 0.1875, 0.1562, 0.1875, 0.1562, 0.125, 0.1875, 0.5625, 0.1875, 0.625, 0.1563, 0.625, 0.1562, 0.5625, 0.1875, 0.0625, 0.1875, 0.125, 0.1562, 0.125, 0.1563, 0.0625, 0.1875, 0.5, 0.1875, 0.5625, 0.1562, 0.5625, 0.1562, 0.5, 0.1875, 0.9375, 0.1719, 1.0, 0.1563, 0.9375, 0.1719, 0.0, 0.1875, 0.0625, 0.1563, 0.0625, 0.1875, 0.4375, 0.1875, 0.5, 0.1562, 0.5, 0.1562, 0.4375, 0.1875, 0.875, 0.1875, 0.9375, 0.1563, 0.9375, 0.1562, 0.875, 0.1875, 0.375, 0.1875, 0.4375, 0.1562, 0.4375, 0.1563, 0.375, 0.1875, 0.8125, 0.1875, 0.875, 0.1562, 0.875, 0.1562, 0.8125, 0.1875, 0.3125, 0.1875, 0.375, 0.1563, 0.375, 0.1562, 0.3125, 0.1875, 0.75, 0.1875, 0.8125, 0.1562, 0.8125, 0.1562, 0.75, 0.1406, 0.0, 0.1563, 0.0625, 0.125, 0.0625, 0.1562, 0.4375, 0.1562, 0.5, 0.125, 0.5, 0.125, 0.4375, 0.1562, 0.875, 0.1563, 0.9375, 0.125, 0.9375, 0.125, 0.875, 0.1563, 0.375, 0.1562, 0.4375, 0.125, 0.4375, 0.125, 0.375, 0.1562, 0.8125, 0.1562, 0.875, 0.125, 0.875, 0.125, 0.8125, 0.1562, 0.3125, 0.1563, 0.375, 0.125, 0.375, 0.125, 0.3125, 0.1562, 0.75, 0.1562, 0.8125, 0.125, 0.8125, 0.125, 0.75, 0.1562, 0.25, 0.1562, 0.3125, 0.125, 0.3125, 0.125, 0.25, 0.1562, 0.6875, 0.1562, 0.75, 0.125, 0.75, 0.125, 0.6875, 0.1562, 0.1875, 0.1562, 0.25, 0.125, 0.25, 0.125, 0.1875, 0.1563, 0.625, 0.1562, 0.6875, 0.125, 0.6875, 0.125, 0.625, 0.1562, 0.125, 0.1562, 0.1875, 0.125, 0.1875, 0.125, 0.125, 0.1562, 0.5625, 0.1563, 0.625, 0.125, 0.625, 0.125, 0.5625, 0.1563, 0.0625, 0.1562, 0.125, 0.125, 0.125, 0.125, 0.0625, 0.1562, 0.5, 0.1562, 0.5625, 0.125, 0.5625, 0.125, 0.5, 0.1563, 0.9375, 0.1406, 1.0, 0.125, 0.9375, 0.125, 0.1875, 0.125, 0.25, 0.09375, 0.25, 0.09375, 0.1875, 0.125, 0.625, 0.125, 0.6875, 0.09375, 0.6875, 0.09375, 0.625, 0.125, 0.125, 0.125, 0.1875, 0.09375, 0.1875, 0.09375, 0.125, 0.125, 0.5625, 0.125, 0.625, 0.09375, 0.625, 0.09375, 0.5625, 0.125, 0.0625, 0.125, 0.125, 0.09375, 0.125, 0.09375, 0.0625, 0.125, 0.5, 0.125, 0.5625, 0.09375, 0.5625, 0.09375, 0.5, 0.125, 0.9375, 0.1094, 1.0, 0.09375, 0.9375, 0.1094, 0.0, 0.125, 0.0625, 0.09375, 0.0625, 0.125, 0.4375, 0.125, 0.5, 0.09375, 0.5, 0.09375, 0.4375, 0.125, 0.875, 0.125, 0.9375, 0.09375, 0.9375, 0.09375, 0.875, 0.125, 0.375, 0.125, 0.4375, 0.09375, 0.4375, 0.09375, 0.375, 0.125, 0.8125, 0.125, 0.875, 0.09375, 0.875, 0.09375, 0.8125, 0.125, 0.3125, 0.125, 0.375, 0.09375, 0.375, 0.09375, 0.3125, 0.125, 0.75, 0.125, 0.8125, 0.09375, 0.8125, 0.09375, 0.75, 0.125, 0.25, 0.125, 0.3125, 0.09375, 0.3125, 0.09375, 0.25, 0.125, 0.6875, 0.125, 0.75, 0.09375, 0.75, 0.09375, 0.6875, 0.09375, 0.875, 0.09375, 0.9375, 0.0625, 0.9375, 0.0625, 0.875, 0.09375, 0.375, 0.09375, 0.4375, 0.0625, 0.4375, 0.0625, 0.375, 0.09375, 0.8125, 0.09375, 0.875, 0.0625, 0.875, 0.0625, 0.8125, 0.09375, 0.3125, 0.09375, 0.375, 0.0625, 0.375, 0.0625, 0.3125, 0.09375, 0.75, 0.09375, 0.8125, 0.0625, 0.8125, 0.0625, 0.75, 0.09375, 0.25, 0.09375, 0.3125, 0.0625, 0.3125, 0.0625, 0.25, 0.09375, 0.6875, 0.09375, 0.75, 0.0625, 0.75, 0.0625, 0.6875, 0.09375, 0.1875, 0.09375, 0.25, 0.0625, 0.25, 0.0625, 0.1875, 0.09375, 0.625, 0.09375, 0.6875, 0.0625, 0.6875, 0.0625, 0.625, 0.09375, 0.125, 0.09375, 0.1875, 0.0625, 0.1875, 0.0625, 0.125, 0.09375, 0.5625, 0.09375, 0.625, 0.0625, 0.625, 0.0625, 0.5625, 0.09375, 0.0625, 0.09375, 0.125, 0.0625, 0.125, 0.0625, 0.0625, 0.09375, 0.5, 0.09375, 0.5625, 0.0625, 0.5625, 0.0625, 0.5, 0.09375, 0.9375, 0.07812, 1.0, 0.0625, 0.9375, 0.07812, 0.0, 0.09375, 0.0625, 0.0625, 0.0625, 0.09375, 0.4375, 0.09375, 0.5, 0.0625, 0.5, 0.0625, 0.4375, 0.0625, 0.625, 0.0625, 0.6875, 0.03125, 0.6875, 0.03125, 0.625, 0.0625, 0.125, 0.0625, 0.1875, 0.03125, 0.1875, 0.03125, 0.125, 0.0625, 0.5625, 0.0625, 0.625, 0.03125, 0.625, 0.03125, 0.5625, 0.0625, 0.0625, 0.0625, 0.125, 0.03125, 0.125, 0.03125, 0.0625, 0.0625, 0.5, 0.0625, 0.5625, 0.03125, 0.5625, 0.03125, 0.5, 0.0625, 0.9375, 0.04687, 1.0, 0.03125, 0.9375, 0.04687, 0.0, 0.0625, 0.0625, 0.03125, 0.0625, 0.0625, 0.4375, 0.0625, 0.5, 0.03125, 0.5, 0.03125, 0.4375, 0.0625, 0.875, 0.0625, 0.9375, 0.03125, 0.9375, 0.03125, 0.875, 0.0625, 0.375, 0.0625, 0.4375, 0.03125, 0.4375, 0.03125, 0.375, 0.0625, 0.8125, 0.0625, 0.875, 0.03125, 0.875, 0.03125, 0.8125, 0.0625, 0.3125, 0.0625, 0.375, 0.03125, 0.375, 0.03125, 0.3125, 0.0625, 0.75, 0.0625, 0.8125, 0.03125, 0.8125, 0.03125, 0.75, 0.0625, 0.25, 0.0625, 0.3125, 0.03125, 0.3125, 0.03125, 0.25, 0.0625, 0.6875, 0.0625, 0.75, 0.03125, 0.75, 0.03125, 0.6875, 0.0625, 0.1875, 0.0625, 0.25, 0.03125, 0.25, 0.03125, 0.1875, 0.03125, 0.375, 0.03125, 0.4375, 0.0, 0.4375, 0.0, 0.375, 0.03125, 0.8125, 0.03125, 0.875, 0.0, 0.875, 0.0, 0.8125, 0.03125, 0.3125, 0.03125, 0.375, 0.0, 0.375, 0.0, 0.3125, 0.03125, 0.75, 0.03125, 0.8125, 0.0, 0.8125, 0.0, 0.75, 0.03125, 0.25, 0.03125, 0.3125, 0.0, 0.3125, 0.0, 0.25, 0.03125, 0.6875, 0.03125, 0.75, 0.0, 0.75, 0.0, 0.6875, 0.03125, 0.1875, 0.03125, 0.25, 0.0, 0.25, 0.0, 0.1875, 0.03125, 0.625, 0.03125, 0.6875, 0.0, 0.6875, 0.0, 0.625, 0.03125, 0.125, 0.03125, 0.1875, 0.0, 0.1875, 0.0, 0.125, 0.03125, 0.5625, 0.03125, 0.625, 0.0, 0.625, 0.0, 0.5625, 0.03125, 0.0625, 0.03125, 0.125, 0.0, 0.125, 0.0, 0.0625, 0.03125, 0.5, 0.03125, 0.5625, 0.0, 0.5625, 0.0, 0.5, 0.03125, 0.9375, 0.01562, 1.0, 0.0, 0.9375, 0.01562, 0.0, 0.03125, 0.0625, 0.0, 0.0625, 0.03125, 0.4375, 0.03125, 0.5, 0.0, 0.5, 0.0, 0.4375, 0.03125, 0.875, 0.03125, 0.9375, 0.0, 0.9375, 0.0, 0.875, 1.0, 0.125, 1.0, 0.1875, 0.9687, 0.1875, 0.9687, 0.125, 1.0, 0.5625, 1.0, 0.625, 0.9688, 0.625, 0.9687, 0.5625, 1.0, 0.0625, 1.0, 0.125, 0.9687, 0.125, 0.9688, 0.0625, 1.0, 0.5, 1.0, 0.5625, 0.9687, 0.5625, 0.9687, 0.5, 1.0, 0.9375, 0.9844, 1.0, 0.9688, 0.9375, 0.9844, 0.0, 1.0, 0.0625, 0.9688, 0.0625, 1.0, 0.4375, 1.0, 0.5, 0.9687, 0.5, 0.9687, 0.4375, 1.0, 0.875, 1.0, 0.9375, 0.9688, 0.9375, 0.9687, 0.875, 1.0, 0.375, 1.0, 0.4375, 0.9687, 0.4375, 0.9688, 0.375, 1.0, 0.8125, 1.0, 0.875, 0.9687, 0.875, 0.9687, 0.8125, 1.0, 0.3125, 1.0, 0.375, 0.9688, 0.375, 0.9687, 0.3125, 1.0, 0.75, 1.0, 0.8125, 0.9687, 0.8125, 0.9688, 0.75, 1.0, 0.25, 1.0, 0.3125, 0.9687, 0.3125, 0.9688, 0.25, 1.0, 0.6875, 1.0, 0.75, 0.9688, 0.75, 0.9687, 0.6875, 1.0, 0.1875, 1.0, 0.25, 0.9688, 0.25, 0.9687, 0.1875, 1.0, 0.625, 1.0, 0.6875, 0.9687, 0.6875, 0.9688, 0.625, 0.9687, 0.8125, 0.9687, 0.875, 0.9375, 0.875, 0.9375, 0.8125, 0.9687, 0.3125, 0.9688, 0.375, 0.9375, 0.375, 0.9375, 0.3125, 0.9688, 0.75, 0.9687, 0.8125, 0.9375, 0.8125, 0.9375, 0.75, 0.9688, 0.25, 0.9687, 0.3125, 0.9375, 0.3125, 0.9375, 0.25, 0.9687, 0.6875, 0.9688, 0.75, 0.9375, 0.75, 0.9375, 0.6875, 0.9687, 0.1875, 0.9688, 0.25, 0.9375, 0.25, 0.9375, 0.1875, 0.9688, 0.625, 0.9687, 0.6875, 0.9375, 0.6875, 0.9375, 0.625, 0.9687, 0.125, 0.9687, 0.1875, 0.9375, 0.1875, 0.9375, 0.125, 0.9687, 0.5625, 0.9688, 0.625, 0.9375, 0.625, 0.9375, 0.5625, 0.9688, 0.0625, 0.9687, 0.125, 0.9375, 0.125, 0.9375, 0.0625, 0.9687, 0.5, 0.9687, 0.5625, 0.9375, 0.5625, 0.9375, 0.5, 0.9688, 0.9375, 0.9531, 1.0, 0.9375, 0.9375, 0.9531, 0.0, 0.9688, 0.0625, 0.9375, 0.0625, 0.9687, 0.4375, 0.9687, 0.5, 0.9375, 0.5, 0.9375, 0.4375, 0.9687, 0.875, 0.9688, 0.9375, 0.9375, 0.9375, 0.9375, 0.875, 0.9688, 0.375, 0.9687, 0.4375, 0.9375, 0.4375, 0.9375, 0.375, 0.9375, 0.5625, 0.9375, 0.625, 0.9062, 0.625, 0.9062, 0.5625, 0.9375, 0.0625, 0.9375, 0.125, 0.9062, 0.125, 0.9062, 0.0625, 0.9375, 0.5, 0.9375, 0.5625, 0.9062, 0.5625, 0.9062, 0.5, 0.9375, 0.9375, 0.9219, 1.0, 0.9062, 0.9375, 0.9219, 0.0, 0.9375, 0.0625, 0.9062, 0.0625, 0.9375, 0.4375, 0.9375, 0.5, 0.9062, 0.5, 0.9062, 0.4375, 0.9375, 0.875, 0.9375, 0.9375, 0.9062, 0.9375, 0.9062, 0.875, 0.9375, 0.375, 0.9375, 0.4375, 0.9062, 0.4375, 0.9062, 0.375, 0.9375, 0.8125, 0.9375, 0.875, 0.9062, 0.875, 0.9062, 0.8125, 0.9375, 0.3125, 0.9375, 0.375, 0.9062, 0.375, 0.9062, 0.3125, 0.9375, 0.75, 0.9375, 0.8125, 0.9062, 0.8125, 0.9062, 0.75, 0.9375, 0.25, 0.9375, 0.3125, 0.9062, 0.3125, 0.9062, 0.25, 0.9375, 0.6875, 0.9375, 0.75, 0.9062, 0.75, 0.9062, 0.6875, 0.9375, 0.1875, 0.9375, 0.25, 0.9062, 0.25, 0.9062, 0.1875, 0.9375, 0.625, 0.9375, 0.6875, 0.9062, 0.6875, 0.9062, 0.625, 0.9375, 0.125, 0.9375, 0.1875, 0.9062, 0.1875, 0.9062, 0.125, 0.9062, 0.3125, 0.9062, 0.375, 0.875, 0.375, 0.875, 0.3125, 0.9062, 0.75, 0.9062, 0.8125, 0.875, 0.8125, 0.875, 0.75, 0.9062, 0.25, 0.9062, 0.3125, 0.875, 0.3125, 0.875, 0.25, 0.9062, 0.6875, 0.9062, 0.75, 0.875, 0.75, 0.875, 0.6875, 0.9062, 0.1875, 0.9062, 0.25, 0.875, 0.25, 0.875, 0.1875, 0.9062, 0.625, 0.9062, 0.6875, 0.875, 0.6875, 0.875, 0.625, 0.9062, 0.125, 0.9062, 0.1875, 0.875, 0.1875, 0.875, 0.125, 0.9062, 0.5625, 0.9062, 0.625, 0.875, 0.625, 0.875, 0.5625, 0.9062, 0.0625, 0.9062, 0.125, 0.875, 0.125, 0.875, 0.0625, 0.9062, 0.5, 0.9062, 0.5625, 0.875, 0.5625, 0.875, 0.5, 0.9062, 0.9375, 0.8906, 1.0, 0.875, 0.9375, 0.8906, 0.0, 0.9062, 0.0625, 0.875, 0.0625, 0.9062, 0.4375, 0.9062, 0.5, 0.875, 0.5, 0.875, 0.4375, 0.9062, 0.875, 0.9062, 0.9375, 0.875, 0.9375, 0.875, 0.875, 0.9062, 0.375, 0.9062, 0.4375, 0.875, 0.4375, 0.875, 0.375, 0.9062, 0.8125, 0.9062, 0.875, 0.875, 0.875, 0.875, 0.8125, 0.875, 0.0625, 0.875, 0.125, 0.8438, 0.125, 0.8438, 0.0625, 0.875, 0.5, 0.875, 0.5625, 0.8437, 0.5625, 0.8437, 0.5, 0.875, 0.9375, 0.8594, 1.0, 0.8438, 0.9375, 0.8594, 0.0, 0.875, 0.0625, 0.8438, 0.0625, 0.875, 0.4375, 0.875, 0.5, 0.8437, 0.5, 0.8437, 0.4375, 0.875, 0.875, 0.875, 0.9375, 0.8438, 0.9375, 0.8438, 0.875, 0.875, 0.375, 0.875, 0.4375, 0.8437, 0.4375, 0.8438, 0.375, 0.875, 0.8125, 0.875, 0.875, 0.8438, 0.875, 0.8437, 0.8125, 0.875, 0.3125, 0.875, 0.375, 0.8438, 0.375, 0.8437, 0.3125, 0.875, 0.75, 0.875, 0.8125, 0.8437, 0.8125, 0.8438, 0.75, 0.875, 0.25, 0.875, 0.3125, 0.8437, 0.3125, 0.8438, 0.25, 0.875, 0.6875, 0.875, 0.75, 0.8438, 0.75, 0.8437, 0.6875, 0.875, 0.1875, 0.875, 0.25, 0.8438, 0.25, 0.8437, 0.1875, 0.875, 0.625, 0.875, 0.6875, 0.8437, 0.6875, 0.8438, 0.625, 0.875, 0.125, 0.875, 0.1875, 0.8437, 0.1875, 0.8438, 0.125, 0.875, 0.5625, 0.875, 0.625, 0.8438, 0.625, 0.8437, 0.5625, 0.8438, 0.25, 0.8437, 0.3125, 0.8125, 0.3125, 0.8125, 0.25, 0.8437, 0.6875, 0.8438, 0.75, 0.8125, 0.75, 0.8125, 0.6875, 0.8437, 0.1875, 0.8438, 0.25, 0.8125, 0.25, 0.8125, 0.1875, 0.8438, 0.625, 0.8437, 0.6875, 0.8125, 0.6875, 0.8125, 0.625, 0.8438, 0.125, 0.8437, 0.1875, 0.8125, 0.1875, 0.8125, 0.125, 0.8437, 0.5625, 0.8438, 0.625, 0.8125, 0.625, 0.8125, 0.5625, 0.8438, 0.0625, 0.8438, 0.125, 0.8125, 0.125, 0.8125, 0.0625, 0.8437, 0.5, 0.8437, 0.5625, 0.8125, 0.5625, 0.8125, 0.5, 0.8438, 0.9375, 0.8281, 1.0, 0.8125, 0.9375, 0.8281, 0.0, 0.8438, 0.0625, 0.8125, 0.0625, 0.8437, 0.4375, 0.8437, 0.5, 0.8125, 0.5, 0.8125, 0.4375, 0.8438, 0.875, 0.8438, 0.9375, 0.8125, 0.9375, 0.8125, 0.875, 0.8438, 0.375, 0.8437, 0.4375, 0.8125, 0.4375, 0.8125, 0.375, 0.8437, 0.8125, 0.8438, 0.875, 0.8125, 0.875, 0.8125, 0.8125, 0.8437, 0.3125, 0.8438, 0.375, 0.8125, 0.375, 0.8125, 0.3125, 0.8438, 0.75, 0.8437, 0.8125, 0.8125, 0.8125, 0.8125, 0.75, 0.8125, 0.9375, 0.7969, 1.0, 0.7812, 0.9375, 0.7969, 0.0, 0.8125, 0.0625, 0.7812, 0.0625, 0.8125, 0.4375, 0.8125, 0.5, 0.7812, 0.5, 0.7812, 0.4375, 0.8125, 0.875, 0.8125, 0.9375, 0.7812, 0.9375, 0.7812, 0.875, 0.8125, 0.375, 0.8125, 0.4375, 0.7812, 0.4375, 0.7812, 0.375, 0.8125, 0.8125, 0.8125, 0.875, 0.7812, 0.875, 0.7812, 0.8125, 0.8125, 0.3125, 0.8125, 0.375, 0.7812, 0.375, 0.7812, 0.3125, 0.8125, 0.75, 0.8125, 0.8125, 0.7812, 0.8125, 0.7812, 0.75, 0.8125, 0.25, 0.8125, 0.3125, 0.7812, 0.3125, 0.7812, 0.25, 0.8125, 0.6875, 0.8125, 0.75, 0.7812, 0.75, 0.7812, 0.6875, 0.8125, 0.1875, 0.8125, 0.25, 0.7812, 0.25, 0.7812, 0.1875, 0.8125, 0.625, 0.8125, 0.6875, 0.7812, 0.6875, 0.7812, 0.625, 0.8125, 0.125, 0.8125, 0.1875, 0.7812, 0.1875, 0.7812, 0.125, 0.8125, 0.5625, 0.8125, 0.625, 0.7812, 0.625, 0.7812, 0.5625, 0.8125, 0.0625, 0.8125, 0.125, 0.7812, 0.125, 0.7812, 0.0625, 0.8125, 0.5, 0.8125, 0.5625, 0.7812, 0.5625, 0.7812, 0.5, 0.7812, 0.6875, 0.7812, 0.75, 0.75, 0.75, 0.75, 0.6875, 0.7812, 0.1875, 0.7812, 0.25, 0.75, 0.25, 0.75, 0.1875, 0.7812, 0.625, 0.7812, 0.6875, 0.75, 0.6875, 0.75, 0.625, 0.7812, 0.125, 0.7812, 0.1875, 0.75, 0.1875, 0.75, 0.125, 0.7812, 0.5625, 0.7812, 0.625, 0.75, 0.625, 0.75, 0.5625, 0.7812, 0.0625, 0.7812, 0.125, 0.75, 0.125, 0.75, 0.0625, 0.7812, 0.5, 0.7812, 0.5625, 0.75, 0.5625, 0.75, 0.5, 0.7812, 0.9375, 0.7656, 1.0, 0.75, 0.9375, 0.7656, 0.0, 0.7812, 0.0625, 0.75, 0.0625, 0.7812, 0.4375, 0.7812, 0.5, 0.75, 0.5, 0.75, 0.4375, 0.7812, 0.875, 0.7812, 0.9375, 0.75, 0.9375, 0.75, 0.875, 0.7812, 0.375, 0.7812, 0.4375, 0.75, 0.4375, 0.75, 0.375, 0.7812, 0.8125, 0.7812, 0.875, 0.75, 0.875, 0.75, 0.8125, 0.7812, 0.3125, 0.7812, 0.375, 0.75, 0.375, 0.75, 0.3125, 0.7812, 0.75, 0.7812, 0.8125, 0.75, 0.8125, 0.75, 0.75, 0.7812, 0.25, 0.7812, 0.3125, 0.75, 0.3125, 0.75, 0.25, 0.375, 0.25, 0.375, 0.2981, 0.37, 0.3125, 0.3438, 0.3125, 0.3438, 0.25, 0.4062, 0.1875, 0.4063, 0.24, 0.3991, 0.25, 0.375, 0.25, 0.375, 0.1875, 0.4375, 0.1875, 0.4375, 0.2118, 0.4063, 0.24, 0.4062, 0.1875, 0.4688, 0.1875, 0.4688, 0.1971, 0.4375, 0.2118, 0.4375, 0.1875, 0.5, 0.1875, 0.5, 0.1925, 0.4688, 0.1971, 0.4688, 0.1875, 0.5312, 0.1875, 0.5312, 0.1971, 0.5, 0.1925, 0.5, 0.1875, 0.5625, 0.1875, 0.5625, 0.2118, 0.5312, 0.1971, 0.5312, 0.1875, 0.625, 0.1875, 0.625, 0.25, 0.6009, 0.25, 0.5938, 0.24, 0.5938, 0.1875, 0.5938, 0.1875, 0.5938, 0.24, 0.5625, 0.2118, 0.5625, 0.1875, 0.625, 0.75, 0.625, 0.8125, 0.5938, 0.8125, 0.5938, 0.76, 0.6009, 0.75, 0.6562, 0.375, 0.6562, 0.4375, 0.6515, 0.4375, 0.6441, 0.375, 0.6562, 0.4375, 0.6562, 0.5, 0.6538, 0.5, 0.6515, 0.4375, 0.6562, 0.5, 0.6562, 0.5625, 0.6515, 0.5625, 0.6538, 0.5, 0.6562, 0.5625, 0.6562, 0.625, 0.6441, 0.625, 0.6515, 0.5625, 0.6562, 0.625, 0.6562, 0.6875, 0.63, 0.6875, 0.6441, 0.625, 0.6562, 0.3125, 0.6562, 0.375, 0.6441, 0.375, 0.63, 0.3125, 0.6562, 0.25, 0.6562, 0.3125, 0.63, 0.3125, 0.625, 0.2981, 0.625, 0.25, 0.625, 0.25, 0.625, 0.2981, 0.6009, 0.25, 0.6562, 0.6875, 0.6562, 0.75, 0.625, 0.75, 0.625, 0.7019, 0.63, 0.6875])
me_sphere.update()
me_cylinder = bpy.data.meshes.new('Cylinder')
me_cylinder.from_pydata([(8.551, 1.526, 1.526), (5.024, 1.526, 1.526), (8.551, 1.497, 1.824), (5.024, 1.497, 1.824), (8.551, 1.41, 2.11), (5.024, 1.41, 2.11), (8.551, 1.269, 2.374), (5.024, 1.269, 2.374), (8.551, 1.079, 2.605), (5.024, 1.079, 2.605), (8.551, 0.8478, 2.795), (5.024, 0.8478, 2.795), (8.551, 0.584, 2.936), (5.024, 0.584, 2.936), (8.551, 0.2977, 3.023), (5.024, 0.2977, 3.023), (8.551, 0.0, 3.052), (5.024, 0.0, 3.052), (8.551, -0.2977, 3.023), (5.024, -0.2977, 3.023), (8.551, -0.584, 2.936), (5.024, -0.584, 2.936), (8.551, -0.8478, 2.795), (5.024, -0.8478, 2.795), (8.551, -1.079, 2.605), (5.024, -1.079, 2.605), (8.551, -1.269, 2.374), (5.024, -1.269, 2.374), (8.551, -1.41, 2.11), (5.024, -1.41, 2.11), (8.551, -1.497, 1.824), (5.024, -1.497, 1.824), (8.551, -1.526, 1.526), (5.024, -1.526, 1.526), (8.551, -1.497, 1.228), (5.024, -1.497, 1.228), (8.551, -1.41, 0.942), (5.024, -1.41, 0.942), (8.551, -1.269, 0.6782), (5.024, -1.269, 0.6782), (8.551, -1.079, 0.447), (5.024, -1.079, 0.447), (8.551, -0.8478, 0.2572), (5.024, -0.8478, 0.2572), (8.551, -0.584, 0.1162), (5.024, -0.584, 0.1162), (8.551, -0.2977, 0.02932), (5.024, -0.2977, 0.02932), (8.551, 0.0, 1.192e-07), (5.024, 0.0, -1.192e-07), (8.551, 0.2977, 0.02932), (5.024, 0.2977, 0.02932), (8.551, 0.584, 0.1162), (5.024, 0.584, 0.1162), (8.551, 0.8478, 0.2572), (5.024, 0.8478, 0.2572), (8.551, 1.079, 0.447), (5.024, 1.079, 0.447), (8.551, 1.269, 0.6782), (5.024, 1.269, 0.6782), (8.551, 1.41, 0.942), (5.024, 1.41, 0.942), (8.551, 1.497, 1.228), (5.024, 1.497, 1.228)], [], [(0, 1, 3, 2), (2, 3, 5, 4), (4, 5, 7, 6), (6, 7, 9, 8), (8, 9, 11, 10), (10, 11, 13, 12), (12, 13, 15, 14), (14, 15, 17, 16), (16, 17, 19, 18), (18, 19, 21, 20), (20, 21, 23, 22), (22, 23, 25, 24), (24, 25, 27, 26), (26, 27, 29, 28), (28, 29, 31, 30), (30, 31, 33, 32), (32, 33, 35, 34), (34, 35, 37, 36), (36, 37, 39, 38), (38, 39, 41, 40), (40, 41, 43, 42), (42, 43, 45, 44), (44, 45, 47, 46), (46, 47, 49, 48), (48, 49, 51, 50), (50, 51, 53, 52), (52, 53, 55, 54), (54, 55, 57, 56), (56, 57, 59, 58), (58, 59, 61, 60), (3, 1, 63, 61, 59, 57, 55, 53, 51, 49, 47, 45, 43, 41, 39, 37, 35, 33, 31, 29, 27, 25, 23, 21, 19, 17, 15, 13, 11, 9, 7, 5), (60, 61, 63, 62), (62, 63, 1, 0), (0, 2, 4, 6, 8, 10, 12, 14, 16, 18, 20, 22, 24, 26, 28, 30, 32, 34, 36, 38, 40, 42, 44, 46, 48, 50, 52, 54, 56, 58, 60, 62)])
_uv = me_cylinder.uv_layers.new(name='UVMap')
_uv.uv.foreach_set('vector', [1.0, 0.5, 1.0, 1.0, 0.9688, 1.0, 0.9688, 0.5, 0.9688, 0.5, 0.9688, 1.0, 0.9375, 1.0, 0.9375, 0.5, 0.9375, 0.5, 0.9375, 1.0, 0.9062, 1.0, 0.9062, 0.5, 0.9062, 0.5, 0.9062, 1.0, 0.875, 1.0, 0.875, 0.5, 0.875, 0.5, 0.875, 1.0, 0.8438, 1.0, 0.8438, 0.5, 0.8438, 0.5, 0.8438, 1.0, 0.8125, 1.0, 0.8125, 0.5, 0.8125, 0.5, 0.8125, 1.0, 0.7812, 1.0, 0.7812, 0.5, 0.7812, 0.5, 0.7812, 1.0, 0.75, 1.0, 0.75, 0.5, 0.75, 0.5, 0.75, 1.0, 0.7188, 1.0, 0.7188, 0.5, 0.7188, 0.5, 0.7188, 1.0, 0.6875, 1.0, 0.6875, 0.5, 0.6875, 0.5, 0.6875, 1.0, 0.6562, 1.0, 0.6562, 0.5, 0.6562, 0.5, 0.6562, 1.0, 0.625, 1.0, 0.625, 0.5, 0.625, 0.5, 0.625, 1.0, 0.5938, 1.0, 0.5938, 0.5, 0.5938, 0.5, 0.5938, 1.0, 0.5625, 1.0, 0.5625, 0.5, 0.5625, 0.5, 0.5625, 1.0, 0.5312, 1.0, 0.5312, 0.5, 0.5312, 0.5, 0.5312, 1.0, 0.5, 1.0, 0.5, 0.5, 0.5, 0.5, 0.5, 1.0, 0.4688, 1.0, 0.4688, 0.5, 0.4688, 0.5, 0.4688, 1.0, 0.4375, 1.0, 0.4375, 0.5, 0.4375, 0.5, 0.4375, 1.0, 0.4062, 1.0, 0.4062, 0.5, 0.4062, 0.5, 0.4062, 1.0, 0.375, 1.0, 0.375, 0.5, 0.375, 0.5, 0.375, 1.0, 0.3438, 1.0, 0.3438, 0.5, 0.3438, 0.5, 0.3438, 1.0, 0.3125, 1.0, 0.3125, 0.5, 0.3125, 0.5, 0.3125, 1.0, 0.2812, 1.0, 0.2812, 0.5, 0.2812, 0.5, 0.2812, 1.0, 0.25, 1.0, 0.25, 0.5, 0.25, 0.5, 0.25, 1.0, 0.2188, 1.0, 0.2188, 0.5, 0.2188, 0.5, 0.2188, 1.0, 0.1875, 1.0, 0.1875, 0.5, 0.1875, 0.5, 0.1875, 1.0, 0.1562, 1.0, 0.1562, 0.5, 0.1562, 0.5, 0.1562, 1.0, 0.125, 1.0, 0.125, 0.5, 0.125, 0.5, 0.125, 1.0, 0.09375, 1.0, 0.09375, 0.5, 0.09375, 0.5, 0.09375, 1.0, 0.0625, 1.0, 0.0625, 0.5, 0.2968, 0.4854, 0.25, 0.49, 0.2032, 0.4854, 0.1582, 0.4717, 0.1167, 0.4496, 0.08029, 0.4197, 0.05045, 0.3833, 0.02827, 0.3418, 0.01461, 0.2968, 0.01, 0.25, 0.01461, 0.2032, 0.02827, 0.1582, 0.05045, 0.1167, 0.08029, 0.08029, 0.1167, 0.05045, 0.1582, 0.02827, 0.2032, 0.01461, 0.25, 0.01, 0.2968, 0.01461, 0.3418, 0.02827, 0.3833, 0.05045, 0.4197, 0.08029, 0.4496, 0.1167, 0.4717, 0.1582, 0.4854, 0.2032, 0.49, 0.25, 0.4854, 0.2968, 0.4717, 0.3418, 0.4496, 0.3833, 0.4197, 0.4197, 0.3833, 0.4496, 0.3418, 0.4717, 0.0625, 0.5, 0.0625, 1.0, 0.03125, 1.0, 0.03125, 0.5, 0.03125, 0.5, 0.03125, 1.0, 0.0, 1.0, 0.0, 0.5, 0.75, 0.49, 0.7968, 0.4854, 0.8418, 0.4717, 0.8833, 0.4496, 0.9197, 0.4197, 0.9496, 0.3833, 0.9717, 0.3418, 0.9854, 0.2968, 0.99, 0.25, 0.9854, 0.2032, 0.9717, 0.1582, 0.9496, 0.1167, 0.9197, 0.08029, 0.8833, 0.05045, 0.8418, 0.02827, 0.7968, 0.01461, 0.75, 0.01, 0.7032, 0.01461, 0.6582, 0.02827, 0.6167, 0.05045, 0.5803, 0.08029, 0.5504, 0.1167, 0.5283, 0.1582, 0.5146, 0.2032, 0.51, 0.25, 0.5146, 0.2968, 0.5283, 0.3418, 0.5504, 0.3833, 0.5803, 0.4197, 0.6167, 0.4496, 0.6582, 0.4717, 0.7032, 0.4854])
me_cylinder.update()

# ---- objects
ob_empty = bpy.data.objects.new('Empty', None)
ob_hull = bpy.data.objects.new('Hull', me_sphere)
ob_engine = bpy.data.objects.new('Engine', me_cylinder)
ob_point = bpy.data.objects.new('Point', light_point)
ob_point_001 = bpy.data.objects.new('Point.001', light_point_001)
ob_camera = bpy.data.objects.new('Camera', cam_camera_001)
ob_camera_001 = bpy.data.objects.new('Camera.001', cam_camera_002)

# ---- transforms, parenting, visibility, modifiers, constraints
ob_empty.location = (0.0, 0.0, 0.0)
ob_empty.rotation_euler = (1.047, 0.0, 0.0)
ob_hull.location = (0.0, 0.0, 0.0)
ob_engine.location = (0.0, 0.0, 0.0)
_m = ob_engine.modifiers.new('Array', 'ARRAY')
_m.count = 6
_m.use_relative_offset = False
_m.use_object_offset = True
_m.offset_object = ob_empty
ob_point.location = (-20.0, -20.0, 20.0)
ob_point_001.location = (20.0, -20.0, 20.0)
ob_camera.location = (-0.1495, 0.0, 20.0)
ob_camera_001.location = (-0.1495, -20.0, 0.0)
ob_camera_001.rotation_euler = (1.571, 0.0, 0.0)

# ---- collection membership
col_collection.objects.link(ob_empty)
col_collection.objects.link(ob_hull)
col_collection.objects.link(ob_engine)
col_collection.objects.link(ob_point)
col_collection.objects.link(ob_point_001)
col_collection.objects.link(ob_camera)
col_collection.objects.link(ob_camera_001)

# ---- scene / render settings (as saved in the file)
scene.camera = ob_camera_001
scene.frame_start = 1; scene.frame_end = 250; scene.frame_set(1)
scene.render.engine = 'BLENDER_EEVEE_NEXT'
scene.render.resolution_x = 600
scene.render.resolution_y = 600
scene.render.film_transparent = True
bpy.context.view_layer.update()
